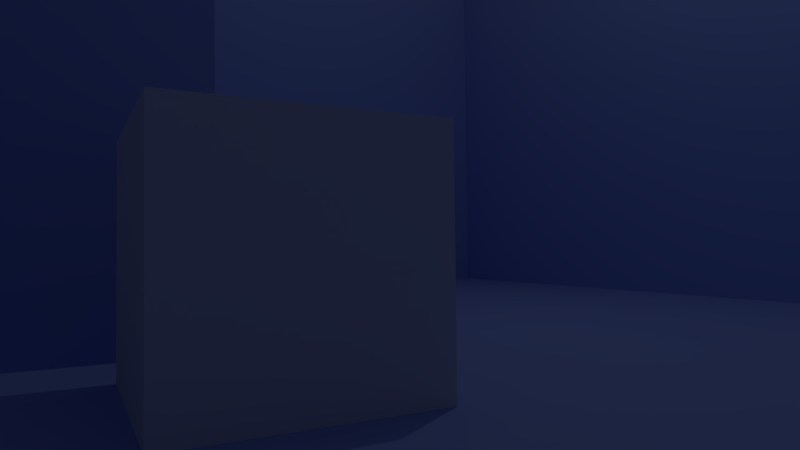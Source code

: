# Source: sandbox_1.blend  (saved by Blender 2.70.0; exported with 4.5.12 LTS)
import bpy
from mathutils import Matrix  # noqa: F401  (used for matrix-valued properties, if any)

bpy.ops.wm.read_factory_settings(use_empty=True)
scene = bpy.context.scene
scene.name = 'Scene'

# ---- collections
col_collection_1 = bpy.data.collections.new('Collection 1'); scene.collection.children.link(col_collection_1)

# ---- materials (node trees are filled in below, after node groups)
mat_sandbox_walls = bpy.data.materials.new('Sandbox_Walls')
mat_sandbox_walls.alpha_threshold = 0.0
mat_sandbox_walls.use_transparent_shadow = False
mat_sandbox_walls.diffuse_color = (0.2561, 0.3633, 0.8, 1.0)
mat_sandbox_walls.roughness = 0.5
mat_sandbox_walls.line_color = (0.0, 0.0, 0.0, 1.0)

# ---- material node trees

# ---- world
world_world = bpy.data.worlds.new('World'); scene.world = world_world
world_world.color = (0.05088, 0.05088, 0.05088)
world_world.use_sun_shadow = False
world_world.sun_shadow_jitter_overblur = 0.0
world_world.cycles.sampling_method = 'MANUAL'
world_world.cycles.sample_map_resolution = 256

# ---- cameras
cam_camera = bpy.data.cameras.new('Camera')
cam_camera.clip_end = 100.0
cam_camera.lens = 25.0
cam_camera.sensor_width = 32.0
cam_camera.sensor_height = 18.0
cam_camera.ortho_scale = 7.314
cam_camera.dof.focus_distance = 0.0
cam_camera.dof.aperture_fstop = 128.0

# ---- lights
light_lamp = bpy.data.lights.new('Lamp', 'POINT')
light_lamp.transmission_factor = 0.0
light_lamp.cutoff_distance = 30.0
light_lamp.energy = 100.0
light_lamp.shadow_buffer_clip_start = 1.001
light_lamp.shadow_soft_size = 0.1
light_lamp.shadow_maximum_resolution = 0.006
light_lamp.use_absolute_resolution = True
light_lamp.cycles.use_multiple_importance_sampling = False

# ---- meshes
me_cube_002 = bpy.data.meshes.new('Cube.002')
me_cube_002.from_pydata([(-1.0, -1.0, -1.0), (-1.0, 1.0, -1.0), (1.0, 1.0, -1.0), (1.0, -1.0, -1.0), (-1.0, -1.0, 1.0), (-1.0, 1.0, 1.0), (1.0, 1.0, 1.0), (1.0, -1.0, 1.0)], [], [(4, 5, 1, 0), (5, 6, 2, 1), (6, 7, 3, 2), (7, 4, 0, 3), (0, 1, 2, 3), (7, 6, 5, 4)])
me_cube_002.use_remesh_preserve_volume = False
me_cube_002.use_remesh_preserve_attributes = False
me_cube_002.use_mirror_vertex_groups = False
me_cube_002.update()
me_cube_001 = bpy.data.meshes.new('Cube.001')
me_cube_001.from_pydata([(-11.25, -8.752, -4.979), (-11.25, 1.248, -4.979), (-1.248, 1.248, -4.979), (-1.248, -8.752, -4.979), (-11.25, -8.752, 5.021), (-11.25, 1.248, 5.021), (-1.248, 1.248, 5.021), (-1.248, -8.752, 5.021), (8.752, 1.248, -4.979), (8.752, -8.752, -4.979), (8.752, 1.248, 5.021), (8.752, -8.752, 5.021), (-1.248, 11.25, -4.979), (-1.248, 11.25, 5.021), (8.752, 11.25, -4.979), (8.752, 11.25, 5.021), (-11.32, -8.827, -5.054), (-11.32, 1.323, -5.054), (-1.287, 1.287, -5.096), (-1.248, -8.844, -5.071), (-11.34, -8.844, 5.021), (-11.34, 1.34, 5.021), (-1.34, 1.34, 5.021), (-1.248, -8.882, 5.021), (8.844, 1.248, -5.071), (8.827, -8.827, -5.054), (8.882, 1.248, 5.021), (8.844, -8.844, 5.021), (-1.323, 11.32, -5.054), (-1.34, 11.34, 5.021), (8.827, 11.32, -5.054), (8.844, 11.34, 5.021)], [(6, 7), (10, 6), (22, 23), (26, 22)], [(4, 0, 1, 5), (5, 1, 2, 6), (3, 9, 8, 2), (7, 3, 0, 4), (0, 3, 2, 1), (10, 8, 9, 11), (7, 11, 9, 3), (12, 14, 15, 13), (8, 14, 12, 2), (2, 12, 13, 6), (21, 17, 16, 20), (22, 18, 17, 21), (18, 24, 25, 19), (20, 16, 19, 23), (17, 18, 19, 16), (27, 25, 24, 26), (19, 25, 27, 23), (29, 31, 30, 28), (18, 28, 30, 24), (22, 29, 28, 18), (4, 5, 21, 20), (5, 6, 22, 21), (7, 4, 20, 23), (10, 11, 27, 26), (11, 7, 23, 27), (13, 15, 31, 29), (6, 13, 29, 22), (15, 10, 26, 31), (24, 30, 31, 26), (8, 10, 15, 14)])
me_cube_001.materials.append(mat_sandbox_walls)
me_cube_001.use_remesh_preserve_volume = False
me_cube_001.use_remesh_preserve_attributes = False
me_cube_001.use_mirror_vertex_groups = False
me_cube_001.update()

# ---- objects
ob_cube_001 = bpy.data.objects.new('Cube.001', me_cube_002)
ob_cube = bpy.data.objects.new('Cube', me_cube_001)
ob_lamp = bpy.data.objects.new('Lamp', light_lamp)
ob_camera = bpy.data.objects.new('Camera', cam_camera)

# ---- transforms, parenting, visibility, modifiers, constraints
ob_cube_001.location = (0.0, 0.0, -3.996)
ob_cube_001.lineart.crease_threshold = 0.0
ob_cube.location = (1.249, 0.7505, -0.004229)
ob_cube.scale = (0.9999, 1.0, 1.0)
ob_cube.lineart.crease_threshold = 0.0
ob_lamp.location = (4.076, 1.005, 5.904)
ob_lamp.rotation_euler = (0.6503, 0.05522, 1.866)
ob_lamp.lock_rotations_4d = False
ob_lamp.empty_display_type = 'ARROWS'
ob_lamp.color = (0.0, 0.0, 0.0, 0.0)
ob_lamp.lineart.crease_threshold = 0.0
ob_camera.location = (-1.38, -4.623, -3.865)
ob_camera.rotation_euler = (1.601, 0.01072, -0.4931)
ob_camera.lock_rotations_4d = False
ob_camera.empty_display_type = 'ARROWS'
ob_camera.color = (0.0, 0.0, 0.0, 0.0)
ob_camera.display_type = 'WIRE'
ob_camera.lineart.crease_threshold = 0.0

# ---- collection membership
col_collection_1.objects.link(ob_cube_001)
col_collection_1.objects.link(ob_cube)
col_collection_1.objects.link(ob_lamp)
col_collection_1.objects.link(ob_camera)

# ---- scene / render settings (as saved in the file)
scene.camera = ob_camera
scene.frame_start = 1; scene.frame_end = 250; scene.frame_set(1)
scene.render.engine = 'BLENDER_EEVEE_NEXT'
scene.render.resolution_percentage = 50
scene.render.dither_intensity = 0.0
scene.cycles.use_denoising = False
scene.cycles.samples = 10
scene.cycles.sampling_pattern = 'TABULATED_SOBOL'
scene.cycles.light_sampling_threshold = 0.0
scene.cycles.use_adaptive_sampling = False
scene.cycles.use_light_tree = False
scene.cycles.blur_glossy = 0.0
scene.cycles.volume_bounces = 1
scene.cycles.pixel_filter_type = 'GAUSSIAN'
scene.cycles.sample_clamp_indirect = 0.0
scene.view_settings.view_transform = 'Standard'
bpy.context.view_layer.update()

